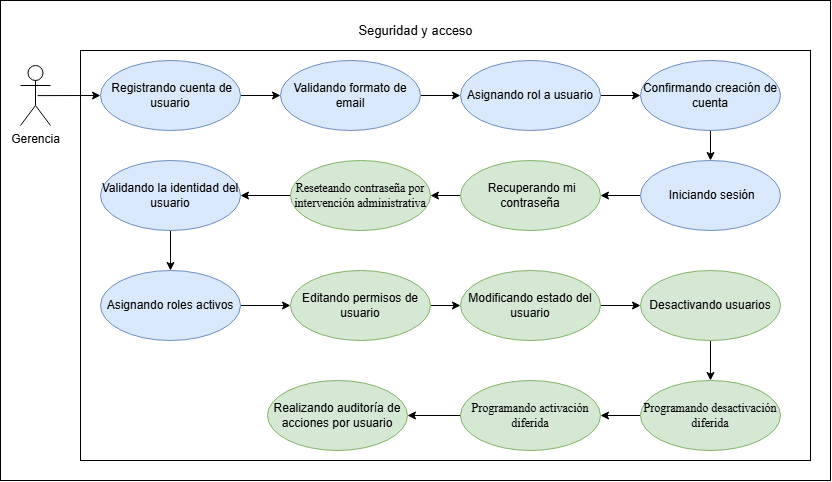

The diagram above was exported from draw.io. Its source (the exported page's mxGraphModel, read from the mxfile embedded in the PNG):
<mxGraphModel dx="1014" dy="597" grid="1" gridSize="10" guides="1" tooltips="1" connect="1" arrows="1" fold="1" page="1" pageScale="1" pageWidth="827" pageHeight="1169" math="0" shadow="0">
  <root>
    <mxCell id="0" />
    <mxCell id="1" parent="0" />
    <mxCell id="pFq-SKfSh4O0m_siRXTI-1" parent="1" style="whiteSpace=wrap;html=1;" value="" vertex="1">
      <mxGeometry height="480" width="830" y="460" as="geometry" />
    </mxCell>
    <mxCell id="qrOsgZDqs2jIluiTBBjf-175" parent="1" style="rounded=0;whiteSpace=wrap;html=1;" value="" vertex="1">
      <mxGeometry height="410" width="730" x="80" y="510" as="geometry" />
    </mxCell>
    <mxCell id="qrOsgZDqs2jIluiTBBjf-177" edge="1" parent="1" source="qrOsgZDqs2jIluiTBBjf-178" style="rounded=0;orthogonalLoop=1;jettySize=auto;html=1;entryX=0;entryY=0.5;entryDx=0;entryDy=0;exitX=0.572;exitY=0.502;exitDx=0;exitDy=0;exitPerimeter=0;" target="qrOsgZDqs2jIluiTBBjf-180">
      <mxGeometry relative="1" as="geometry">
        <mxPoint x="50" y="555" as="sourcePoint" />
      </mxGeometry>
    </mxCell>
    <mxCell id="qrOsgZDqs2jIluiTBBjf-178" parent="1" style="shape=umlActor;verticalLabelPosition=bottom;verticalAlign=top;html=1;" value="Gerencia" vertex="1">
      <mxGeometry height="60" width="30" x="20" y="525" as="geometry" />
    </mxCell>
    <mxCell id="qrOsgZDqs2jIluiTBBjf-179" edge="1" parent="1" source="qrOsgZDqs2jIluiTBBjf-180" style="rounded=0;orthogonalLoop=1;jettySize=auto;html=1;exitX=1;exitY=0.5;exitDx=0;exitDy=0;" target="qrOsgZDqs2jIluiTBBjf-182">
      <mxGeometry relative="1" as="geometry" />
    </mxCell>
    <mxCell id="qrOsgZDqs2jIluiTBBjf-180" parent="1" style="ellipse;whiteSpace=wrap;html=1;fillColor=#dae8fc;strokeColor=#6c8ebf;" value="&lt;div&gt;&amp;nbsp;Registrando cuenta de usuario&lt;/div&gt;" vertex="1">
      <mxGeometry height="70" width="140" x="100" y="520" as="geometry" />
    </mxCell>
    <mxCell id="qrOsgZDqs2jIluiTBBjf-181" edge="1" parent="1" source="qrOsgZDqs2jIluiTBBjf-182" style="rounded=0;orthogonalLoop=1;jettySize=auto;html=1;exitX=1;exitY=0.5;exitDx=0;exitDy=0;entryX=0;entryY=0.5;entryDx=0;entryDy=0;" target="qrOsgZDqs2jIluiTBBjf-184">
      <mxGeometry relative="1" as="geometry" />
    </mxCell>
    <mxCell id="qrOsgZDqs2jIluiTBBjf-182" parent="1" style="ellipse;whiteSpace=wrap;html=1;fillColor=#dae8fc;strokeColor=#6c8ebf;" value="&lt;div&gt;Validando formato de email&lt;/div&gt;" vertex="1">
      <mxGeometry height="70" width="140" x="280" y="520" as="geometry" />
    </mxCell>
    <mxCell id="qrOsgZDqs2jIluiTBBjf-183" edge="1" parent="1" source="qrOsgZDqs2jIluiTBBjf-184" style="rounded=0;orthogonalLoop=1;jettySize=auto;html=1;exitX=1;exitY=0.5;exitDx=0;exitDy=0;entryX=0;entryY=0.5;entryDx=0;entryDy=0;" target="qrOsgZDqs2jIluiTBBjf-186">
      <mxGeometry relative="1" as="geometry" />
    </mxCell>
    <mxCell id="qrOsgZDqs2jIluiTBBjf-184" parent="1" style="ellipse;whiteSpace=wrap;html=1;fillColor=#dae8fc;strokeColor=#6c8ebf;" value="&lt;div&gt;Asignando rol a usuario&lt;/div&gt;" vertex="1">
      <mxGeometry height="70" width="140" x="460" y="520" as="geometry" />
    </mxCell>
    <mxCell id="qrOsgZDqs2jIluiTBBjf-185" edge="1" parent="1" source="qrOsgZDqs2jIluiTBBjf-186" style="rounded=0;orthogonalLoop=1;jettySize=auto;html=1;exitX=0.5;exitY=1;exitDx=0;exitDy=0;" target="qrOsgZDqs2jIluiTBBjf-188">
      <mxGeometry relative="1" as="geometry" />
    </mxCell>
    <mxCell id="qrOsgZDqs2jIluiTBBjf-186" parent="1" style="ellipse;whiteSpace=wrap;html=1;fillColor=#dae8fc;strokeColor=#6c8ebf;" value="&lt;div&gt;Confirmando creación de cuenta&lt;/div&gt;" vertex="1">
      <mxGeometry height="70" width="140" x="640" y="520" as="geometry" />
    </mxCell>
    <mxCell id="qrOsgZDqs2jIluiTBBjf-187" edge="1" parent="1" source="qrOsgZDqs2jIluiTBBjf-188" style="rounded=0;orthogonalLoop=1;jettySize=auto;html=1;exitX=0;exitY=0.5;exitDx=0;exitDy=0;" target="qrOsgZDqs2jIluiTBBjf-190">
      <mxGeometry relative="1" as="geometry" />
    </mxCell>
    <mxCell id="qrOsgZDqs2jIluiTBBjf-188" parent="1" style="ellipse;whiteSpace=wrap;html=1;fillColor=#dae8fc;strokeColor=#6c8ebf;" value="&lt;div&gt;&amp;nbsp;Iniciando sesión&lt;/div&gt;" vertex="1">
      <mxGeometry height="70" width="140" x="640" y="620" as="geometry" />
    </mxCell>
    <mxCell id="qrOsgZDqs2jIluiTBBjf-189" edge="1" parent="1" source="GqcMIDvCpoyUaUgKu2C1-3" style="rounded=0;orthogonalLoop=1;jettySize=auto;html=1;exitX=0;exitY=0.5;exitDx=0;exitDy=0;" target="qrOsgZDqs2jIluiTBBjf-201">
      <mxGeometry relative="1" as="geometry">
        <mxPoint x="260" y="655" as="sourcePoint" />
      </mxGeometry>
    </mxCell>
    <mxCell id="GqcMIDvCpoyUaUgKu2C1-10" edge="1" parent="1" source="qrOsgZDqs2jIluiTBBjf-190" style="edgeStyle=orthogonalEdgeStyle;rounded=0;orthogonalLoop=1;jettySize=auto;html=1;" target="GqcMIDvCpoyUaUgKu2C1-3" value="">
      <mxGeometry relative="1" as="geometry" />
    </mxCell>
    <mxCell id="qrOsgZDqs2jIluiTBBjf-190" parent="1" style="ellipse;whiteSpace=wrap;html=1;fillColor=#d5e8d4;strokeColor=#82b366;" value="&amp;nbsp;Recuperando mi contraseña" vertex="1">
      <mxGeometry height="70" width="140" x="460" y="620" as="geometry" />
    </mxCell>
    <mxCell id="qrOsgZDqs2jIluiTBBjf-191" edge="1" parent="1" source="qrOsgZDqs2jIluiTBBjf-192" style="rounded=0;orthogonalLoop=1;jettySize=auto;html=1;exitX=1;exitY=0.5;exitDx=0;exitDy=0;entryX=0;entryY=0.5;entryDx=0;entryDy=0;" target="qrOsgZDqs2jIluiTBBjf-195">
      <mxGeometry relative="1" as="geometry" />
    </mxCell>
    <mxCell id="qrOsgZDqs2jIluiTBBjf-192" parent="1" style="ellipse;whiteSpace=wrap;html=1;fillColor=#dae8fc;strokeColor=#6c8ebf;" value="Asignando roles activos" vertex="1">
      <mxGeometry height="70" width="140" x="100" y="730" as="geometry" />
    </mxCell>
    <mxCell id="qrOsgZDqs2jIluiTBBjf-193" parent="1" style="ellipse;whiteSpace=wrap;html=1;fillColor=#d5e8d4;strokeColor=#82b366;" value="Realizando auditoría de acciones por usuario" vertex="1">
      <mxGeometry height="70" width="140" x="267" y="840" as="geometry" />
    </mxCell>
    <mxCell id="qrOsgZDqs2jIluiTBBjf-194" edge="1" parent="1" source="qrOsgZDqs2jIluiTBBjf-195" style="rounded=0;orthogonalLoop=1;jettySize=auto;html=1;exitX=1;exitY=0.5;exitDx=0;exitDy=0;entryX=0;entryY=0.5;entryDx=0;entryDy=0;" target="qrOsgZDqs2jIluiTBBjf-199">
      <mxGeometry relative="1" as="geometry" />
    </mxCell>
    <mxCell id="qrOsgZDqs2jIluiTBBjf-195" parent="1" style="ellipse;whiteSpace=wrap;html=1;fillColor=#d5e8d4;strokeColor=#82b366;" value="Editando permisos de usuario" vertex="1">
      <mxGeometry height="70" width="140" x="290" y="730" as="geometry" />
    </mxCell>
    <mxCell id="qrOsgZDqs2jIluiTBBjf-196" edge="1" parent="1" source="qrOsgZDqs2jIluiTBBjf-197" style="rounded=0;orthogonalLoop=1;jettySize=auto;html=1;exitX=0.5;exitY=1;exitDx=0;exitDy=0;entryX=0.5;entryY=0;entryDx=0;entryDy=0;" target="GqcMIDvCpoyUaUgKu2C1-7">
      <mxGeometry relative="1" as="geometry" />
    </mxCell>
    <mxCell id="qrOsgZDqs2jIluiTBBjf-197" parent="1" style="ellipse;whiteSpace=wrap;html=1;fillColor=#d5e8d4;strokeColor=#82b366;" value="Desactivando usuarios" vertex="1">
      <mxGeometry height="70" width="140" x="640" y="730" as="geometry" />
    </mxCell>
    <mxCell id="qrOsgZDqs2jIluiTBBjf-198" edge="1" parent="1" source="qrOsgZDqs2jIluiTBBjf-199" style="rounded=0;orthogonalLoop=1;jettySize=auto;html=1;exitX=1;exitY=0.5;exitDx=0;exitDy=0;entryX=0;entryY=0.5;entryDx=0;entryDy=0;" target="qrOsgZDqs2jIluiTBBjf-197">
      <mxGeometry relative="1" as="geometry" />
    </mxCell>
    <mxCell id="qrOsgZDqs2jIluiTBBjf-199" parent="1" style="ellipse;whiteSpace=wrap;html=1;fillColor=#d5e8d4;strokeColor=#82b366;" value="Modificando estado del usuario" vertex="1">
      <mxGeometry height="70" width="140" x="460" y="730" as="geometry" />
    </mxCell>
    <mxCell id="qrOsgZDqs2jIluiTBBjf-200" edge="1" parent="1" source="qrOsgZDqs2jIluiTBBjf-201" style="rounded=0;orthogonalLoop=1;jettySize=auto;html=1;exitX=0.5;exitY=1;exitDx=0;exitDy=0;entryX=0.5;entryY=0;entryDx=0;entryDy=0;" target="qrOsgZDqs2jIluiTBBjf-192">
      <mxGeometry relative="1" as="geometry" />
    </mxCell>
    <mxCell id="qrOsgZDqs2jIluiTBBjf-201" parent="1" style="ellipse;whiteSpace=wrap;html=1;fillColor=#dae8fc;strokeColor=#6c8ebf;" value="Validando la identidad del usuario" vertex="1">
      <mxGeometry height="70" width="140" x="100" y="620" as="geometry" />
    </mxCell>
    <mxCell id="qrOsgZDqs2jIluiTBBjf-202" parent="1" style="text;html=1;whiteSpace=wrap;align=center;verticalAlign=middle;rounded=0;" value="&lt;font style=&quot;font-size: 13px;&quot;&gt;Seguridad y acceso&lt;/font&gt;" vertex="1">
      <mxGeometry height="30" width="164.75" x="332.63" y="475" as="geometry" />
    </mxCell>
    <mxCell id="GqcMIDvCpoyUaUgKu2C1-3" parent="1" style="ellipse;whiteSpace=wrap;html=1;fillColor=#d5e8d4;strokeColor=#82b366;" value="&lt;span style=&quot;font-family: &amp;quot;Times New Roman&amp;quot;, serif; white-space: pre-wrap; color: rgb(0, 0, 0);&quot;&gt;Reseteando contraseña por intervención administrativa&lt;/span&gt;" vertex="1">
      <mxGeometry height="70" width="140" x="290" y="620" as="geometry" />
    </mxCell>
    <mxCell id="GqcMIDvCpoyUaUgKu2C1-11" edge="1" parent="1" source="GqcMIDvCpoyUaUgKu2C1-7" style="edgeStyle=orthogonalEdgeStyle;rounded=0;orthogonalLoop=1;jettySize=auto;html=1;" target="GqcMIDvCpoyUaUgKu2C1-9">
      <mxGeometry relative="1" as="geometry" />
    </mxCell>
    <mxCell id="GqcMIDvCpoyUaUgKu2C1-7" parent="1" style="ellipse;whiteSpace=wrap;html=1;fillColor=#d5e8d4;strokeColor=#82b366;" value="&lt;span style=&quot;font-family: &amp;quot;Times New Roman&amp;quot;, serif; white-space: pre-wrap; color: rgb(0, 0, 0);&quot;&gt;Programando desactivación diferida&lt;/span&gt;" vertex="1">
      <mxGeometry height="70" width="140" x="640" y="840" as="geometry" />
    </mxCell>
    <mxCell id="GqcMIDvCpoyUaUgKu2C1-12" edge="1" parent="1" source="GqcMIDvCpoyUaUgKu2C1-9" style="edgeStyle=orthogonalEdgeStyle;rounded=0;orthogonalLoop=1;jettySize=auto;html=1;" target="qrOsgZDqs2jIluiTBBjf-193" value="">
      <mxGeometry relative="1" as="geometry" />
    </mxCell>
    <mxCell id="GqcMIDvCpoyUaUgKu2C1-9" parent="1" style="ellipse;whiteSpace=wrap;html=1;fillColor=#d5e8d4;strokeColor=#82b366;" value="&lt;span style=&quot;font-family: &amp;quot;Times New Roman&amp;quot;, serif; white-space: pre-wrap; color: rgb(0, 0, 0);&quot;&gt;Programando activación diferida&lt;/span&gt;" vertex="1">
      <mxGeometry height="70" width="140" x="460" y="840" as="geometry" />
    </mxCell>
  </root>
</mxGraphModel>